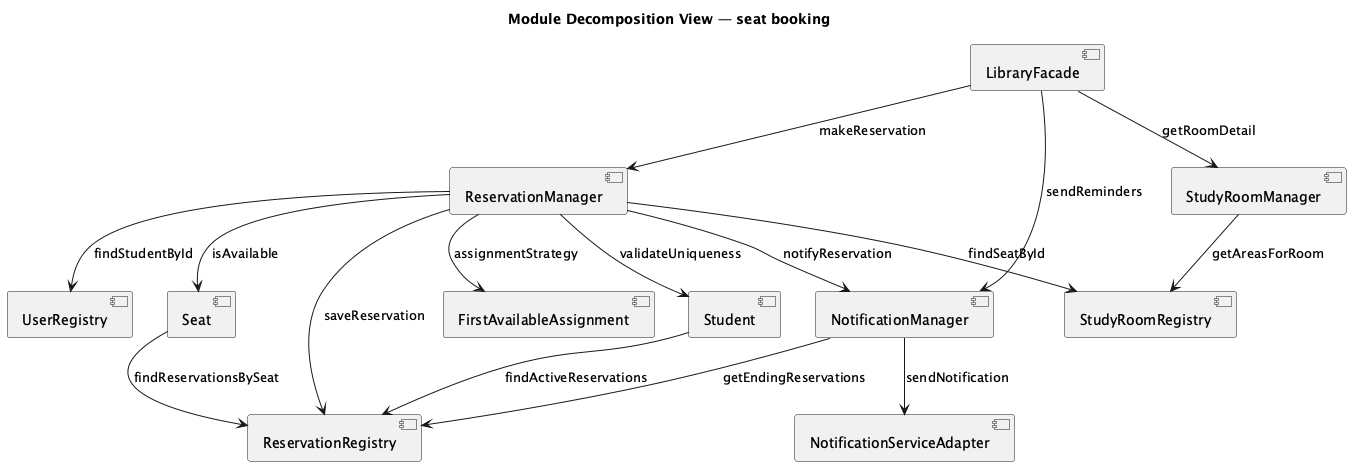

The diagram above was rendered by PlantUML. Its source (embedded in the PNG):
@startuml
title Module Decomposition View — seat booking

component "LibraryFacade" as E1
component "ReservationManager" as E2
component "FirstAvailableAssignment" as E3
component "StudyRoomManager" as E4
component "ReservationRegistry" as E5
component "StudyRoomRegistry" as E6
component "UserRegistry" as E7
component "Seat" as E8
component "Student" as E9
component "NotificationManager" as E10
component "NotificationServiceAdapter" as E11

E1 --> E2 : makeReservation
E1 --> E4 : getRoomDetail
E1 --> E10 : sendReminders
E2 --> E3 : assignmentStrategy
E2 --> E5 : saveReservation
E2 --> E6 : findSeatById
E2 --> E7 : findStudentById
E2 --> E9 : validateUniqueness
E2 --> E8 : isAvailable
E2 --> E10 : notifyReservation
E4 --> E6 : getAreasForRoom
E8 --> E5 : findReservationsBySeat
E9 --> E5 : findActiveReservations
E10 --> E11 : sendNotification
E10 --> E5 : getEndingReservations

@enduml